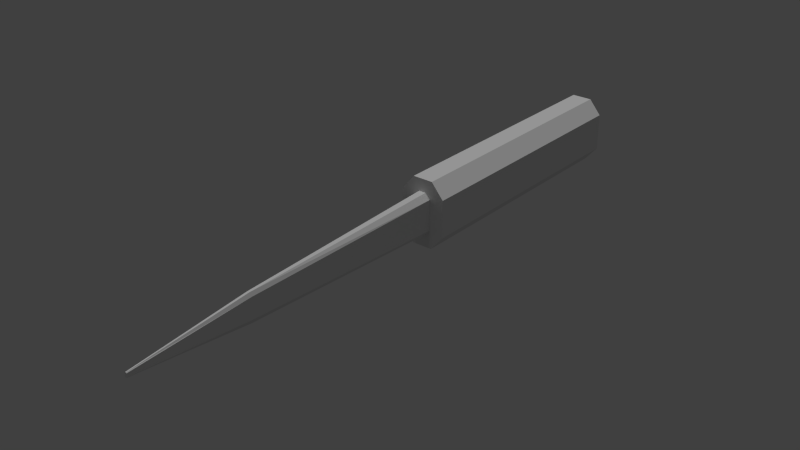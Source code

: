 # Source: knife.blend  (saved by Blender 2.77.0; exported with 4.5.12 LTS)
import bpy
from mathutils import Matrix  # noqa: F401  (used for matrix-valued properties, if any)

bpy.ops.wm.read_factory_settings(use_empty=True)
scene = bpy.context.scene
scene.name = 'Scene'

# ---- collections
col_collection_1 = bpy.data.collections.new('Collection 1'); scene.collection.children.link(col_collection_1)

# ---- materials (node trees are filled in below, after node groups)
mat_material = bpy.data.materials.new('Material')
mat_material.alpha_threshold = 0.0
mat_material.use_transparent_shadow = False
mat_material.roughness = 0.5
mat_material_001 = bpy.data.materials.new('Material.001')
mat_material_001.alpha_threshold = 0.0
mat_material_001.use_transparent_shadow = False
mat_material_001.roughness = 0.5

# ---- material node trees

# ---- world
world_world = bpy.data.worlds.new('World'); scene.world = world_world
world_world.color = (0.05088, 0.05088, 0.05088)
world_world.use_sun_shadow = False
world_world.sun_shadow_jitter_overblur = 0.0
world_world.cycles.sampling_method = 'NONE'
world_world.cycles.sample_map_resolution = 256

# ---- lights
light_hemi = bpy.data.lights.new('Hemi', 'SUN')
light_hemi.transmission_factor = 0.0
light_hemi.angle = 0.1993
light_hemi.energy = 1.0
light_hemi.shadow_buffer_clip_start = 0.5
light_hemi.shadow_soft_size = 0.1
light_hemi.shadow_cascade_max_distance = 1000.0
light_hemi.cycles.use_multiple_importance_sampling = False

# ---- meshes
me_cube_002 = bpy.data.meshes.new('Cube.002')
me_cube_002.from_pydata([(-0.004864, -0.09053, -0.003384), (-0.002054, -0.09053, -0.006698), (-0.002054, -0.09053, 0.01791), (-0.004864, -0.09053, 0.0146), (-0.005979, 0.06565, -0.01402), (-0.01328, 0.06565, -0.005411), (-0.01328, 0.06565, 0.01662), (-0.005979, 0.06565, 0.02523), (0.002054, -0.09053, -0.006698), (0.004864, -0.09053, -0.003384), (0.004864, -0.09053, 0.0146), (0.002054, -0.09053, 0.01791), (0.01328, 0.06565, -0.005411), (0.005979, 0.06565, -0.01402), (0.005979, 0.06565, 0.02523), (0.01328, 0.06565, 0.01662), (-0.01328, -0.09053, 0.01662), (-0.005979, -0.09053, 0.02523), (-0.005979, -0.09053, -0.01402), (-0.01328, -0.09053, -0.005411), (0.005979, -0.09053, 0.02523), (0.01328, -0.09053, 0.01662), (0.01328, -0.09053, -0.005411), (0.005979, -0.09053, -0.01402), (-0.001691, -0.2147, 0.01157), (-0.000714, -0.2147, 0.01376), (-0.000714, -0.2147, -0.002553), (-0.001691, -0.2147, -0.0003561), (0.000714, -0.2147, 0.01376), (0.001691, -0.2147, 0.01157), (0.001691, -0.2147, -0.0003561), (0.000714, -0.2147, -0.002553), (-0.0005613, -0.2835, 0.006613), (-0.000237, -0.2835, 0.006984), (-0.000237, -0.2835, 0.004227), (-0.0005613, -0.2835, 0.004598), (0.000237, -0.2835, 0.006984), (0.0005613, -0.2835, 0.006613), (0.0005613, -0.2835, 0.004598), (0.000237, -0.2835, 0.004227)], [], [(18, 4, 13, 23), (15, 21, 22, 12), (20, 14, 7, 17), (8, 9, 30, 31), (6, 7, 14, 15, 12, 13, 4, 5), (17, 7, 6, 16), (4, 18, 19, 5), (14, 20, 21, 15), (23, 13, 12, 22), (16, 6, 5, 19), (3, 2, 17, 16), (1, 0, 19, 18), (11, 10, 21, 20), (9, 8, 23, 22), (0, 3, 16, 19), (8, 1, 18, 23), (10, 9, 22, 21), (2, 11, 20, 17), (28, 25, 33, 36), (0, 1, 26, 27), (9, 10, 29, 30), (3, 0, 27, 24), (10, 11, 28, 29), (2, 3, 24, 25), (11, 2, 25, 28), (1, 8, 31, 26), (37, 36, 33, 32, 35, 34, 39, 38), (26, 31, 39, 34), (31, 30, 38, 39), (27, 26, 34, 35), (30, 29, 37, 38), (24, 27, 35, 32), (29, 28, 36, 37), (25, 24, 32, 33)])
me_cube_002.polygons.foreach_set('material_index', [0, 0, 0, 1, 0, 0, 0, 0, 0, 0, 0, 0, 0, 0, 0, 0, 0, 0, 1, 1, 1, 1, 1, 1, 1, 1, 1, 1, 1, 1, 1, 1, 1, 1])
_uv = me_cube_002.uv_layers.new(name='UVMap')
_uv.uv.foreach_set('vector', [0.8134, 0.0, 0.8134, 0.8072, 0.7493, 0.8072, 0.7493, 3.854e-08, 0.3749, 0.0, 0.3749, 0.8076, 0.2567, 0.8076, 0.2567, 0.0, 0.6851, 0.8072, 0.6851, 0.0, 0.7493, 0.0, 0.7493, 0.8072, 0.6851, 0.9983, 0.6673, 0.9988, 0.6511, 0.3564, 0.6629, 0.3563, 0.9559, 0.1585, 0.9168, 0.203, 0.8526, 0.203, 0.8134, 0.1585, 0.8134, 0.04451, 0.8526, 0.0, 0.9168, 1.927e-08, 0.9559, 0.04451, 7.995e-08, 0.8087, 0.0, 0.001102, 0.04617, 0.0, 0.04617, 0.8076, 0.2105, 0.001102, 0.2105, 0.8087, 0.1644, 0.8076, 0.1644, 0.0, 0.4211, 0.001102, 0.4211, 0.8087, 0.3749, 0.8076, 0.3749, 0.0, 0.2105, 0.8087, 0.2105, 0.001102, 0.2567, 0.0, 0.2567, 0.8076, 0.04617, 0.8076, 0.04617, 0.0, 0.1644, 0.0, 0.1644, 0.8076, 0.9108, 0.258, 0.8957, 0.2409, 0.9168, 0.203, 0.9559, 0.2475, 0.8957, 0.3682, 0.9108, 0.351, 0.9559, 0.3615, 0.9168, 0.406, 0.8737, 0.2409, 0.8586, 0.258, 0.8134, 0.2475, 0.8526, 0.203, 0.8586, 0.351, 0.8737, 0.3682, 0.8526, 0.406, 0.8134, 0.3615, 0.9108, 0.351, 0.9108, 0.258, 0.9559, 0.2475, 0.9559, 0.3615, 0.8737, 0.3682, 0.8957, 0.3682, 0.9168, 0.406, 0.8526, 0.406, 0.8586, 0.258, 0.8586, 0.351, 0.8134, 0.3615, 0.8134, 0.2475, 0.8957, 0.2409, 0.8737, 0.2409, 0.8526, 0.203, 0.9168, 0.203, 0.9631, 0.6425, 0.9708, 0.6425, 0.9682, 1.0, 0.9657, 1.0, 0.4389, 0.9988, 0.4211, 0.9983, 0.4433, 0.3563, 0.4551, 0.3564, 0.6673, 0.9988, 0.5709, 0.9988, 0.5871, 0.3564, 0.6511, 0.3564, 0.5353, 0.9988, 0.4389, 0.9988, 0.4551, 0.3564, 0.5191, 0.3564, 0.5709, 0.9988, 0.5531, 0.9983, 0.5753, 0.3563, 0.5871, 0.3564, 0.5531, 0.9983, 0.5353, 0.9988, 0.5191, 0.3564, 0.5309, 0.3563, 0.9559, 0.0, 0.978, 0.0, 0.9708, 0.6425, 0.9631, 0.6425, 1.0, 1.0, 0.978, 1.0, 0.9851, 0.3575, 0.9928, 0.3575, 0.8134, 0.4079, 0.8152, 0.406, 0.8177, 0.406, 0.8195, 0.4079, 0.8195, 0.4184, 0.8177, 0.4203, 0.8152, 0.4203, 0.8134, 0.4184, 0.9928, 0.3575, 0.9851, 0.3575, 0.9877, 0.0, 0.9903, 0.0, 0.6629, 0.3563, 0.6511, 0.3564, 0.6245, 4.887e-05, 0.6265, 0.0, 0.4551, 0.3564, 0.4433, 0.3563, 0.4797, 1.542e-07, 0.4817, 4.918e-05, 0.6511, 0.3564, 0.5871, 0.3564, 0.6137, 4.903e-05, 0.6245, 4.887e-05, 0.5191, 0.3564, 0.4551, 0.3564, 0.4817, 4.918e-05, 0.4925, 4.918e-05, 0.5871, 0.3564, 0.5753, 0.3563, 0.6117, 0.0, 0.6137, 4.903e-05, 0.5309, 0.3563, 0.5191, 0.3564, 0.4925, 4.918e-05, 0.4945, 0.0])
me_cube_002.materials.append(mat_material)
me_cube_002.materials.append(mat_material_001)
me_cube_002.use_remesh_preserve_volume = False
me_cube_002.use_remesh_preserve_attributes = False
me_cube_002.use_mirror_vertex_groups = False
me_cube_002.update()
arm_armature = bpy.data.armatures.new('Armature')  # bones are not reproduced

# ---- objects
ob_cube_001 = bpy.data.objects.new('Cube.001', me_cube_002)
ob_armature = bpy.data.objects.new('Armature', arm_armature)
ob_hemi = bpy.data.objects.new('Hemi', light_hemi)

# ---- transforms, parenting, visibility, modifiers, constraints
ob_cube_001.location = (0.0, 0.0, 0.0)
ob_cube_001.lineart.crease_threshold = 0.0
ob_armature.location = (0.0, 0.0, 0.0)
ob_armature.hide_viewport = True
ob_armature.show_in_front = True
ob_armature.lineart.crease_threshold = 0.0
ob_hemi.location = (0.8413, 0.232, -2.354)
ob_hemi.lineart.crease_threshold = 0.0

# ---- collection membership
col_collection_1.objects.link(ob_cube_001)
col_collection_1.objects.link(ob_armature)
col_collection_1.objects.link(ob_hemi)

# ---- scene / render settings (as saved in the file)
scene.frame_start = 1; scene.frame_end = 250; scene.frame_set(5)
scene.render.engine = 'BLENDER_EEVEE_NEXT'
scene.render.resolution_percentage = 50
scene.render.dither_intensity = 0.0
scene.cycles.use_denoising = False
scene.cycles.samples = 10
scene.cycles.sampling_pattern = 'TABULATED_SOBOL'
scene.cycles.light_sampling_threshold = 0.0
scene.cycles.use_adaptive_sampling = False
scene.cycles.use_light_tree = False
scene.cycles.blur_glossy = 0.0
scene.cycles.pixel_filter_type = 'GAUSSIAN'
scene.cycles.sample_clamp_indirect = 0.0
scene.view_settings.view_transform = 'Standard'
bpy.context.view_layer.update()

# ---- added for rendering (the .blend has no active camera): camera
cam_auto = bpy.data.cameras.new('AutoCamera')
cam_auto.lens = 50.0
cam_auto.sensor_width = 36.0
cam_auto.clip_end = 1000.0
ob_auto_camera = bpy.data.objects.new('AutoCamera', cam_auto)
scene.collection.objects.link(ob_auto_camera)
ob_auto_camera.location = (0.326042, -0.500195, 0.266439)
ob_auto_camera.rotation_euler = (1.09748, -7.21219e-08, 0.694738)
scene.camera = ob_auto_camera
bpy.context.view_layer.update()
